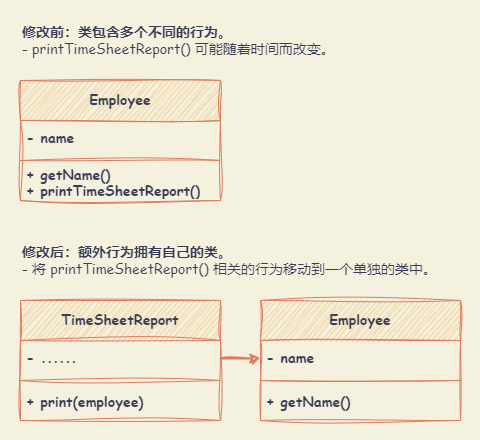

The diagram above was exported from draw.io. Its source (the exported page's mxGraphModel, read from the mxfile embedded in the PNG):
<mxGraphModel dx="1404" dy="806" grid="1" gridSize="10" guides="1" tooltips="1" connect="1" arrows="1" fold="1" page="1" pageScale="1" pageWidth="827" pageHeight="1169" background="#F4F1DE" math="0" shadow="0">
  <root>
    <mxCell id="0" />
    <mxCell id="1" parent="0" />
    <mxCell id="PKUIGJk90mIPurQcglsr-24" value="" style="rounded=0;whiteSpace=wrap;html=1;sketch=1;hachureGap=4;jiggle=2;curveFitting=1;strokeColor=none;fontFamily=Architects Daughter;fontSource=https%3A%2F%2Ffonts.googleapis.com%2Fcss%3Ffamily%3DArchitects%2BDaughter;fontSize=20;fontColor=#393C56;fillColor=none;" parent="1" vertex="1">
      <mxGeometry x="100" y="20" width="480" height="440" as="geometry" />
    </mxCell>
    <mxCell id="PKUIGJk90mIPurQcglsr-5" value="Employee" style="swimlane;fontStyle=1;align=center;verticalAlign=middle;childLayout=stackLayout;horizontal=1;startSize=40;horizontalStack=0;resizeParent=1;resizeParentMax=0;resizeLast=0;collapsible=1;marginBottom=0;whiteSpace=wrap;html=1;labelBackgroundColor=none;fillColor=#F2CC8F;strokeColor=#E07A5F;fontColor=#393C56;sketch=1;curveFitting=1;jiggle=2;fontFamily=Comic Sans MS;fontSize=14;" parent="1" vertex="1">
      <mxGeometry x="120" y="100" width="200" height="120" as="geometry" />
    </mxCell>
    <mxCell id="PKUIGJk90mIPurQcglsr-6" value="- name" style="text;strokeColor=none;fillColor=none;align=left;verticalAlign=middle;spacingLeft=4;spacingRight=4;overflow=hidden;rotatable=0;points=[[0,0.5],[1,0.5]];portConstraint=eastwest;whiteSpace=wrap;html=1;labelBackgroundColor=none;fontColor=#393C56;sketch=1;curveFitting=1;jiggle=2;fontFamily=Comic Sans MS;fontStyle=1;fontSize=14;" parent="PKUIGJk90mIPurQcglsr-5" vertex="1">
      <mxGeometry y="40" width="200" height="36" as="geometry" />
    </mxCell>
    <mxCell id="PKUIGJk90mIPurQcglsr-7" value="" style="line;strokeWidth=1;fillColor=none;align=left;verticalAlign=middle;spacingTop=-1;spacingLeft=3;spacingRight=3;rotatable=0;labelPosition=right;points=[];portConstraint=eastwest;strokeColor=#E07A5F;labelBackgroundColor=none;fontColor=#393C56;sketch=1;curveFitting=1;jiggle=2;fontFamily=Comic Sans MS;fontStyle=1;fontSize=14;" parent="PKUIGJk90mIPurQcglsr-5" vertex="1">
      <mxGeometry y="76" width="200" height="8" as="geometry" />
    </mxCell>
    <mxCell id="PKUIGJk90mIPurQcglsr-8" value="+ getName()&lt;br style=&quot;font-size: 14px;&quot;&gt;+ printTimeSheetReport()" style="text;strokeColor=none;fillColor=none;align=left;verticalAlign=middle;spacingLeft=4;spacingRight=4;overflow=hidden;rotatable=0;points=[[0,0.5],[1,0.5]];portConstraint=eastwest;whiteSpace=wrap;html=1;labelBackgroundColor=none;fontColor=#393C56;sketch=1;curveFitting=1;jiggle=2;fontFamily=Comic Sans MS;fontStyle=1;fontSize=14;" parent="PKUIGJk90mIPurQcglsr-5" vertex="1">
      <mxGeometry y="84" width="200" height="36" as="geometry" />
    </mxCell>
    <mxCell id="PKUIGJk90mIPurQcglsr-9" value="TimeSheetReport" style="swimlane;fontStyle=1;align=center;verticalAlign=middle;childLayout=stackLayout;horizontal=1;startSize=40;horizontalStack=0;resizeParent=1;resizeParentMax=0;resizeLast=0;collapsible=1;marginBottom=0;whiteSpace=wrap;html=1;labelBackgroundColor=none;fillColor=#F2CC8F;strokeColor=#E07A5F;fontColor=#393C56;sketch=1;curveFitting=1;jiggle=2;fontFamily=Comic Sans MS;fontSize=14;" parent="1" vertex="1">
      <mxGeometry x="120" y="320" width="200" height="120" as="geometry" />
    </mxCell>
    <mxCell id="PKUIGJk90mIPurQcglsr-10" value="- ......" style="text;strokeColor=none;fillColor=none;align=left;verticalAlign=middle;spacingLeft=4;spacingRight=4;overflow=hidden;rotatable=0;points=[[0,0.5],[1,0.5]];portConstraint=eastwest;whiteSpace=wrap;html=1;labelBackgroundColor=none;fontColor=#393C56;sketch=1;curveFitting=1;jiggle=2;fontFamily=Comic Sans MS;fontStyle=1;fontSize=14;" parent="PKUIGJk90mIPurQcglsr-9" vertex="1">
      <mxGeometry y="40" width="200" height="36" as="geometry" />
    </mxCell>
    <mxCell id="PKUIGJk90mIPurQcglsr-11" value="" style="line;strokeWidth=1;fillColor=none;align=left;verticalAlign=middle;spacingTop=-1;spacingLeft=3;spacingRight=3;rotatable=0;labelPosition=right;points=[];portConstraint=eastwest;strokeColor=#E07A5F;labelBackgroundColor=none;fontColor=#393C56;sketch=1;curveFitting=1;jiggle=2;fontFamily=Comic Sans MS;fontStyle=1;fontSize=14;" parent="PKUIGJk90mIPurQcglsr-9" vertex="1">
      <mxGeometry y="76" width="200" height="8" as="geometry" />
    </mxCell>
    <mxCell id="PKUIGJk90mIPurQcglsr-12" value="+ print(employee)" style="text;strokeColor=none;fillColor=none;align=left;verticalAlign=middle;spacingLeft=4;spacingRight=4;overflow=hidden;rotatable=0;points=[[0,0.5],[1,0.5]];portConstraint=eastwest;whiteSpace=wrap;html=1;labelBackgroundColor=none;fontColor=#393C56;sketch=1;curveFitting=1;jiggle=2;fontFamily=Comic Sans MS;fontStyle=1;fontSize=14;" parent="PKUIGJk90mIPurQcglsr-9" vertex="1">
      <mxGeometry y="84" width="200" height="36" as="geometry" />
    </mxCell>
    <mxCell id="PKUIGJk90mIPurQcglsr-13" value="Employee" style="swimlane;fontStyle=1;align=center;verticalAlign=middle;childLayout=stackLayout;horizontal=1;startSize=40;horizontalStack=0;resizeParent=1;resizeParentMax=0;resizeLast=0;collapsible=1;marginBottom=0;whiteSpace=wrap;html=1;labelBackgroundColor=none;fillColor=#F2CC8F;strokeColor=#E07A5F;fontColor=#393C56;sketch=1;curveFitting=1;jiggle=2;fontFamily=Comic Sans MS;fontSize=14;" parent="1" vertex="1">
      <mxGeometry x="360" y="320" width="200" height="120" as="geometry" />
    </mxCell>
    <mxCell id="PKUIGJk90mIPurQcglsr-14" value="- name" style="text;strokeColor=none;fillColor=none;align=left;verticalAlign=middle;spacingLeft=4;spacingRight=4;overflow=hidden;rotatable=0;points=[[0,0.5],[1,0.5]];portConstraint=eastwest;whiteSpace=wrap;html=1;labelBackgroundColor=none;fontColor=#393C56;sketch=1;curveFitting=1;jiggle=2;fontFamily=Comic Sans MS;fontStyle=1;fontSize=14;" parent="PKUIGJk90mIPurQcglsr-13" vertex="1">
      <mxGeometry y="40" width="200" height="36" as="geometry" />
    </mxCell>
    <mxCell id="PKUIGJk90mIPurQcglsr-15" value="" style="line;strokeWidth=1;fillColor=none;align=left;verticalAlign=middle;spacingTop=-1;spacingLeft=3;spacingRight=3;rotatable=0;labelPosition=right;points=[];portConstraint=eastwest;strokeColor=#E07A5F;labelBackgroundColor=none;fontColor=#393C56;sketch=1;curveFitting=1;jiggle=2;fontFamily=Comic Sans MS;fontStyle=1;fontSize=14;" parent="PKUIGJk90mIPurQcglsr-13" vertex="1">
      <mxGeometry y="76" width="200" height="8" as="geometry" />
    </mxCell>
    <mxCell id="PKUIGJk90mIPurQcglsr-16" value="+ getName()" style="text;strokeColor=none;fillColor=none;align=left;verticalAlign=middle;spacingLeft=4;spacingRight=4;overflow=hidden;rotatable=0;points=[[0,0.5],[1,0.5]];portConstraint=eastwest;whiteSpace=wrap;html=1;labelBackgroundColor=none;fontColor=#393C56;sketch=1;curveFitting=1;jiggle=2;fontFamily=Comic Sans MS;fontStyle=1;fontSize=14;" parent="PKUIGJk90mIPurQcglsr-13" vertex="1">
      <mxGeometry y="84" width="200" height="36" as="geometry" />
    </mxCell>
    <mxCell id="PKUIGJk90mIPurQcglsr-17" style="edgeStyle=orthogonalEdgeStyle;rounded=0;sketch=1;hachureGap=4;jiggle=2;curveFitting=1;orthogonalLoop=1;jettySize=auto;html=1;exitX=1;exitY=0.5;exitDx=0;exitDy=0;entryX=0;entryY=0.5;entryDx=0;entryDy=0;fontFamily=Architects Daughter;fontSource=https%3A%2F%2Ffonts.googleapis.com%2Fcss%3Ffamily%3DArchitects%2BDaughter;fontSize=14;labelBackgroundColor=none;strokeColor=#E07A5F;fontColor=default;strokeWidth=2;" parent="1" source="PKUIGJk90mIPurQcglsr-10" target="PKUIGJk90mIPurQcglsr-14" edge="1">
      <mxGeometry relative="1" as="geometry" />
    </mxCell>
    <mxCell id="PKUIGJk90mIPurQcglsr-18" value="修改前：类包含多个不同的行为。&lt;br&gt;&lt;span style=&quot;font-weight: normal;&quot;&gt;- printTimeSheetReport() 可能随着时间而改变。&lt;/span&gt;" style="text;html=1;strokeColor=none;fillColor=none;align=left;verticalAlign=middle;whiteSpace=wrap;rounded=0;fontSize=14;fontFamily=Comic Sans MS;fontColor=#393C56;fontStyle=1" parent="1" vertex="1">
      <mxGeometry x="120" y="40" width="440" height="40" as="geometry" />
    </mxCell>
    <mxCell id="PKUIGJk90mIPurQcglsr-23" value="修改后：额外行为拥有自己的类。&lt;br&gt;&lt;span style=&quot;font-weight: normal;&quot;&gt;- 将 printTimeSheetReport() 相关的行为移动到一个单独的类中。&lt;/span&gt;" style="text;html=1;strokeColor=none;fillColor=none;align=left;verticalAlign=middle;whiteSpace=wrap;rounded=0;fontSize=14;fontFamily=Comic Sans MS;fontColor=#393C56;fontStyle=1" parent="1" vertex="1">
      <mxGeometry x="120" y="260" width="440" height="40" as="geometry" />
    </mxCell>
  </root>
</mxGraphModel>